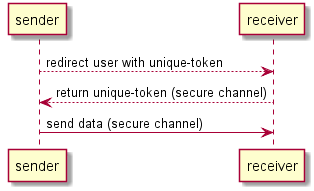

The diagram above was rendered by PlantUML. Its source (embedded in the PNG):
@startuml messageflow
sender --> receiver : redirect user with unique-token
receiver --> sender : return unique-token (secure channel)
sender -> receiver : send data (secure channel)
@enduml